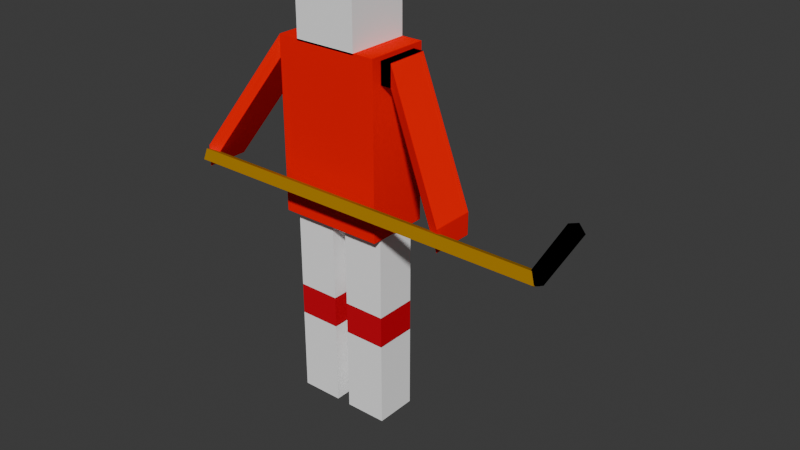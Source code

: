 # Source: player.blend  (saved by Blender 4.3.34; exported with 4.5.12 LTS)
import bpy
from mathutils import Matrix  # noqa: F401  (used for matrix-valued properties, if any)

bpy.ops.wm.read_factory_settings(use_empty=True)
scene = bpy.context.scene
scene.name = 'Scene'

# ---- collections
col_collection = bpy.data.collections.new('Collection'); scene.collection.children.link(col_collection)

# ---- materials (node trees are filled in below, after node groups)
mat_red = bpy.data.materials.new('Red')
mat_red.diffuse_color = (1.0, 0.0, 0.0, 1.0)
mat_white = bpy.data.materials.new('White')
mat_white.diffuse_color = (1.0, 1.0, 1.0, 1.0)
mat_brown = bpy.data.materials.new('Brown')
mat_brown.diffuse_color = (0.4, 0.2, 0.0, 1.0)
mat_white_001 = bpy.data.materials.new('White.001')
mat_white_001.diffuse_color = (1.0, 1.0, 1.0, 1.0)
mat_red_001 = bpy.data.materials.new('Red.001')
mat_red_001.diffuse_color = (0.6172, 0.005605, 0.01938, 1.0)
mat_red_002 = bpy.data.materials.new('Red.002')
mat_red_002.diffuse_color = (0.6172, 0.005605, 0.01938, 1.0)
mat_white_002 = bpy.data.materials.new('White.002')
mat_white_002.diffuse_color = (1.0, 1.0, 1.0, 1.0)
mat_red_003 = bpy.data.materials.new('Red.003')
mat_red_003.diffuse_color = (1.0, 0.0, 0.0, 1.0)
mat_red_004 = bpy.data.materials.new('Red.004')
mat_red_004.diffuse_color = (1.0, 0.0, 0.0, 1.0)
mat_red_006 = bpy.data.materials.new('Red.006')
mat_red_006.diffuse_color = (1.0, 0.0, 0.0, 1.0)
mat_black = bpy.data.materials.new('Black')
mat_black.diffuse_color = (0.0, 0.0, 0.0, 1.0)

# ---- material node trees

# ---- world
world_world = bpy.data.worlds.new('World'); scene.world = world_world
world_world.use_nodes = True; world_world.node_tree.nodes.clear()
_N = world_world.node_tree.nodes; _L = world_world.node_tree.links
n0 = _N.new('ShaderNodeOutputWorld'); n0.name = 'World Output'; n0.location = (300, 300)
n1 = _N.new('ShaderNodeBackground'); n1.name = 'Background'; n1.location = (10, 300)
n1.inputs[0].default_value = (0.05088, 0.05088, 0.05088, 1.0)
_L.new(n1.outputs[0], n0.inputs[0])
n0.is_active_output = True
world_world.color = (0.05088, 0.05088, 0.05088)
world_world.sun_shadow_jitter_overblur = 0.0

# ---- meshes
me_cube_002 = bpy.data.meshes.new('Cube.002')
me_cube_002.from_pydata([(-0.5, -0.5, -0.5), (-0.5, -0.5, 0.5), (-0.5, 0.5, -0.5), (-0.5, 0.5, 0.5), (0.5, -0.5, -0.5), (0.5, -0.5, 0.5), (0.5, 0.5, -0.5), (0.5, 0.5, 0.5)], [], [(0, 1, 3, 2), (2, 3, 7, 6), (6, 7, 5, 4), (4, 5, 1, 0), (2, 6, 4, 0), (7, 3, 1, 5)])
_uv = me_cube_002.uv_layers.new(name='UVMap')
_uv.uv.foreach_set('vector', [0.375, 0.0, 0.625, 0.0, 0.625, 0.25, 0.375, 0.25, 0.375, 0.25, 0.625, 0.25, 0.625, 0.5, 0.375, 0.5, 0.375, 0.5, 0.625, 0.5, 0.625, 0.75, 0.375, 0.75, 0.375, 0.75, 0.625, 0.75, 0.625, 1.0, 0.375, 1.0, 0.125, 0.5, 0.375, 0.5, 0.375, 0.75, 0.125, 0.75, 0.625, 0.5, 0.875, 0.5, 0.875, 0.75, 0.625, 0.75])
me_cube_002.materials.append(mat_red)
me_cube_002.update()
me_cube_003 = bpy.data.meshes.new('Cube.003')
me_cube_003.from_pydata([(-0.25, -0.25, -0.25), (-0.25, -0.25, 0.25), (-0.25, 0.25, -0.25), (-0.25, 0.25, 0.25), (0.25, -0.25, -0.25), (0.25, -0.25, 0.25), (0.25, 0.25, -0.25), (0.25, 0.25, 0.25)], [], [(0, 1, 3, 2), (2, 3, 7, 6), (6, 7, 5, 4), (4, 5, 1, 0), (2, 6, 4, 0), (7, 3, 1, 5)])
_uv = me_cube_003.uv_layers.new(name='UVMap')
_uv.uv.foreach_set('vector', [0.375, 0.0, 0.625, 0.0, 0.625, 0.25, 0.375, 0.25, 0.375, 0.25, 0.625, 0.25, 0.625, 0.5, 0.375, 0.5, 0.375, 0.5, 0.625, 0.5, 0.625, 0.75, 0.375, 0.75, 0.375, 0.75, 0.625, 0.75, 0.625, 1.0, 0.375, 1.0, 0.125, 0.5, 0.375, 0.5, 0.375, 0.75, 0.125, 0.75, 0.625, 0.5, 0.875, 0.5, 0.875, 0.75, 0.625, 0.75])
me_cube_003.materials.append(mat_white)
me_cube_003.update()
me_cube_006 = bpy.data.meshes.new('Cube.006')
me_cube_006.from_pydata([(-0.1, -0.1, -0.1), (-0.1, -0.1, 0.1), (-0.1, 0.1, -0.1), (-0.1, 0.1, 0.1), (0.1, -0.1, -0.1), (0.1, -0.1, 0.1), (0.1, 0.1, -0.1), (0.1, 0.1, 0.1)], [], [(0, 1, 3, 2), (2, 3, 7, 6), (6, 7, 5, 4), (4, 5, 1, 0), (2, 6, 4, 0), (7, 3, 1, 5)])
_uv = me_cube_006.uv_layers.new(name='UVMap')
_uv.uv.foreach_set('vector', [0.375, 0.0, 0.625, 0.0, 0.625, 0.25, 0.375, 0.25, 0.375, 0.25, 0.625, 0.25, 0.625, 0.5, 0.375, 0.5, 0.375, 0.5, 0.625, 0.5, 0.625, 0.75, 0.375, 0.75, 0.375, 0.75, 0.625, 0.75, 0.625, 1.0, 0.375, 1.0, 0.125, 0.5, 0.375, 0.5, 0.375, 0.75, 0.125, 0.75, 0.625, 0.5, 0.875, 0.5, 0.875, 0.75, 0.625, 0.75])
me_cube_006.materials.append(mat_white)
me_cube_006.update()
me_cube_007 = bpy.data.meshes.new('Cube.007')
me_cube_007.from_pydata([(-0.1, -0.1, -0.1), (-0.1, -0.1, 0.1), (-0.1, 0.1, -0.1), (-0.1, 0.1, 0.1), (0.1, -0.1, -0.1), (0.1, -0.1, 0.1), (0.1, 0.1, -0.1), (0.1, 0.1, 0.1)], [], [(0, 1, 3, 2), (2, 3, 7, 6), (6, 7, 5, 4), (4, 5, 1, 0), (2, 6, 4, 0), (7, 3, 1, 5)])
_uv = me_cube_007.uv_layers.new(name='UVMap')
_uv.uv.foreach_set('vector', [0.375, 0.0, 0.625, 0.0, 0.625, 0.25, 0.375, 0.25, 0.375, 0.25, 0.625, 0.25, 0.625, 0.5, 0.375, 0.5, 0.375, 0.5, 0.625, 0.5, 0.625, 0.75, 0.375, 0.75, 0.375, 0.75, 0.625, 0.75, 0.625, 1.0, 0.375, 1.0, 0.125, 0.5, 0.375, 0.5, 0.375, 0.75, 0.125, 0.75, 0.625, 0.5, 0.875, 0.5, 0.875, 0.75, 0.625, 0.75])
me_cube_007.materials.append(mat_white)
me_cube_007.update()
me_stick_shaft = bpy.data.meshes.new('stick shaft')
me_stick_shaft.from_pydata([(-0.5, -0.5, -0.5), (-0.5, -0.5, 0.5), (-0.5, 0.5, -0.5), (-0.5, 0.5, 0.5), (0.5, -0.5, -0.5), (0.5, -0.5, 0.5), (0.5, 0.5, -0.5), (0.5, 0.5, 0.5)], [], [(0, 1, 3, 2), (2, 3, 7, 6), (6, 7, 5, 4), (4, 5, 1, 0), (2, 6, 4, 0), (7, 3, 1, 5)])
_uv = me_stick_shaft.uv_layers.new(name='UVMap')
_uv.uv.foreach_set('vector', [0.375, 0.0, 0.625, 0.0, 0.625, 0.25, 0.375, 0.25, 0.375, 0.25, 0.625, 0.25, 0.625, 0.5, 0.375, 0.5, 0.375, 0.5, 0.625, 0.5, 0.625, 0.75, 0.375, 0.75, 0.375, 0.75, 0.625, 0.75, 0.625, 1.0, 0.375, 1.0, 0.125, 0.5, 0.375, 0.5, 0.375, 0.75, 0.125, 0.75, 0.625, 0.5, 0.875, 0.5, 0.875, 0.75, 0.625, 0.75])
me_stick_shaft.materials.append(mat_brown)
me_stick_shaft.update()
me_cube_009 = bpy.data.meshes.new('Cube.009')
me_cube_009.from_pydata([(-0.1, -0.1, -0.1), (-0.1, -0.1, 0.1), (-0.1, 0.1, -0.1), (-0.1, 0.1, 0.1), (0.1, -0.1, -0.1), (0.1, -0.1, 0.1), (0.1, 0.1, -0.1), (0.1, 0.1, 0.1)], [], [(0, 1, 3, 2), (2, 3, 7, 6), (6, 7, 5, 4), (4, 5, 1, 0), (2, 6, 4, 0), (7, 3, 1, 5)])
_uv = me_cube_009.uv_layers.new(name='UVMap')
_uv.uv.foreach_set('vector', [0.375, 0.0, 0.625, 0.0, 0.625, 0.25, 0.375, 0.25, 0.375, 0.25, 0.625, 0.25, 0.625, 0.5, 0.375, 0.5, 0.375, 0.5, 0.625, 0.5, 0.625, 0.75, 0.375, 0.75, 0.375, 0.75, 0.625, 0.75, 0.625, 1.0, 0.375, 1.0, 0.125, 0.5, 0.375, 0.5, 0.375, 0.75, 0.125, 0.75, 0.625, 0.5, 0.875, 0.5, 0.875, 0.75, 0.625, 0.75])
me_cube_009.materials.append(mat_white_001)
me_cube_009.update()
me_cube_010 = bpy.data.meshes.new('Cube.010')
me_cube_010.from_pydata([(-0.1, -0.1, -0.1), (-0.1, -0.1, 0.1), (-0.1, 0.1, -0.1), (-0.1, 0.1, 0.1), (0.1, -0.1, -0.1), (0.1, -0.1, 0.1), (0.1, 0.1, -0.1), (0.1, 0.1, 0.1)], [], [(0, 1, 3, 2), (2, 3, 7, 6), (6, 7, 5, 4), (4, 5, 1, 0), (2, 6, 4, 0), (7, 3, 1, 5)])
_uv = me_cube_010.uv_layers.new(name='UVMap')
_uv.uv.foreach_set('vector', [0.375, 0.0, 0.625, 0.0, 0.625, 0.25, 0.375, 0.25, 0.375, 0.25, 0.625, 0.25, 0.625, 0.5, 0.375, 0.5, 0.375, 0.5, 0.625, 0.5, 0.625, 0.75, 0.375, 0.75, 0.375, 0.75, 0.625, 0.75, 0.625, 1.0, 0.375, 1.0, 0.125, 0.5, 0.375, 0.5, 0.375, 0.75, 0.125, 0.75, 0.625, 0.5, 0.875, 0.5, 0.875, 0.75, 0.625, 0.75])
me_cube_010.materials.append(mat_red_001)
me_cube_010.update()
me_cube_008 = bpy.data.meshes.new('Cube.008')
me_cube_008.from_pydata([(-0.1, -0.1, -0.1), (-0.1, -0.1, 0.1), (-0.1, 0.1, -0.1), (-0.1, 0.1, 0.1), (0.1, -0.1, -0.1), (0.1, -0.1, 0.1), (0.1, 0.1, -0.1), (0.1, 0.1, 0.1)], [], [(0, 1, 3, 2), (2, 3, 7, 6), (6, 7, 5, 4), (4, 5, 1, 0), (2, 6, 4, 0), (7, 3, 1, 5)])
_uv = me_cube_008.uv_layers.new(name='UVMap')
_uv.uv.foreach_set('vector', [0.375, 0.0, 0.625, 0.0, 0.625, 0.25, 0.375, 0.25, 0.375, 0.25, 0.625, 0.25, 0.625, 0.5, 0.375, 0.5, 0.375, 0.5, 0.625, 0.5, 0.625, 0.75, 0.375, 0.75, 0.375, 0.75, 0.625, 0.75, 0.625, 1.0, 0.375, 1.0, 0.125, 0.5, 0.375, 0.5, 0.375, 0.75, 0.125, 0.75, 0.625, 0.5, 0.875, 0.5, 0.875, 0.75, 0.625, 0.75])
me_cube_008.materials.append(mat_red_002)
me_cube_008.update()
me_cube_012 = bpy.data.meshes.new('Cube.012')
me_cube_012.from_pydata([(-0.1, -0.1, -0.1), (-0.1, -0.1, 0.1), (-0.1, 0.1, -0.1), (-0.1, 0.1, 0.1), (0.1, -0.1, -0.1), (0.1, -0.1, 0.1), (0.1, 0.1, -0.1), (0.1, 0.1, 0.1)], [], [(0, 1, 3, 2), (2, 3, 7, 6), (6, 7, 5, 4), (4, 5, 1, 0), (2, 6, 4, 0), (7, 3, 1, 5)])
_uv = me_cube_012.uv_layers.new(name='UVMap')
_uv.uv.foreach_set('vector', [0.375, 0.0, 0.625, 0.0, 0.625, 0.25, 0.375, 0.25, 0.375, 0.25, 0.625, 0.25, 0.625, 0.5, 0.375, 0.5, 0.375, 0.5, 0.625, 0.5, 0.625, 0.75, 0.375, 0.75, 0.375, 0.75, 0.625, 0.75, 0.625, 1.0, 0.375, 1.0, 0.125, 0.5, 0.375, 0.5, 0.375, 0.75, 0.125, 0.75, 0.625, 0.5, 0.875, 0.5, 0.875, 0.75, 0.625, 0.75])
me_cube_012.materials.append(mat_white_002)
me_cube_012.update()
me_cube_014 = bpy.data.meshes.new('Cube.014')
me_cube_014.from_pydata([(-0.1, -0.1, -0.1), (-0.1, -0.1, 0.1), (-0.1, 0.1, -0.1), (-0.1, 0.1, 0.1), (0.1, -0.1, -0.1), (0.1, -0.1, 0.1), (0.1, 0.1, -0.1), (0.1, 0.1, 0.1), (1.245, -0.238, -1.199), (1.245, -0.238, -0.9986), (1.245, -0.03802, -1.199), (1.245, -0.03802, -0.9986)], [], [(0, 1, 3, 2), (2, 3, 7, 6), (5, 4, 8, 9), (4, 5, 1, 0), (2, 6, 4, 0), (7, 3, 1, 5), (10, 11, 9, 8), (4, 6, 10, 8), (7, 5, 9, 11), (6, 7, 11, 10)])
_uv = me_cube_014.uv_layers.new(name='UVMap')
_uv.uv.foreach_set('vector', [0.375, 0.0, 0.625, 0.0, 0.625, 0.25, 0.375, 0.25, 0.375, 0.25, 0.625, 0.25, 0.625, 0.5, 0.375, 0.5, 0.625, 0.75, 0.375, 0.75, 0.375, 0.75, 0.625, 0.75, 0.375, 0.75, 0.625, 0.75, 0.625, 1.0, 0.375, 1.0, 0.125, 0.5, 0.375, 0.5, 0.375, 0.75, 0.125, 0.75, 0.625, 0.5, 0.875, 0.5, 0.875, 0.75, 0.625, 0.75, 0.375, 0.5, 0.625, 0.5, 0.625, 0.75, 0.375, 0.75, 0.375, 0.75, 0.375, 0.5, 0.375, 0.5, 0.375, 0.75, 0.625, 0.5, 0.625, 0.75, 0.625, 0.75, 0.625, 0.5, 0.375, 0.5, 0.625, 0.5, 0.625, 0.5, 0.375, 0.5])
me_cube_014.materials.append(mat_red_003)
me_cube_014.update()
me_cube_015 = bpy.data.meshes.new('Cube.015')
me_cube_015.from_pydata([(-0.1, -0.1, -0.1), (-0.1, -0.1, 0.1), (-0.1, 0.1, -0.1), (-0.1, 0.1, 0.1), (0.1, -0.1, -0.1), (0.1, -0.1, 0.1), (0.1, 0.1, -0.1), (0.1, 0.1, 0.1)], [], [(0, 1, 3, 2), (2, 3, 7, 6), (6, 7, 5, 4), (4, 5, 1, 0), (2, 6, 4, 0), (7, 3, 1, 5)])
_uv = me_cube_015.uv_layers.new(name='UVMap')
_uv.uv.foreach_set('vector', [0.375, 0.0, 0.625, 0.0, 0.625, 0.25, 0.375, 0.25, 0.375, 0.25, 0.625, 0.25, 0.625, 0.5, 0.375, 0.5, 0.375, 0.5, 0.625, 0.5, 0.625, 0.75, 0.375, 0.75, 0.375, 0.75, 0.625, 0.75, 0.625, 1.0, 0.375, 1.0, 0.125, 0.5, 0.375, 0.5, 0.375, 0.75, 0.125, 0.75, 0.625, 0.5, 0.875, 0.5, 0.875, 0.75, 0.625, 0.75])
me_cube_015.materials.append(mat_red_004)
me_cube_015.update()
me_cube_017 = bpy.data.meshes.new('Cube.017')
me_cube_017.from_pydata([(-0.1, -0.1, -0.1), (-0.1, -0.1, 0.1), (-0.1, 0.1, -0.1), (-0.1, 0.1, 0.1), (0.1, -0.1, -0.1), (0.1, -0.1, 0.1), (0.1, 0.1, -0.1), (0.1, 0.1, 0.1), (1.245, -0.238, -1.199), (1.245, -0.238, -0.9986), (1.245, -0.03802, -1.199), (1.245, -0.03802, -0.9986)], [], [(0, 1, 3, 2), (2, 3, 7, 6), (5, 4, 8, 9), (4, 5, 1, 0), (2, 6, 4, 0), (7, 3, 1, 5), (10, 11, 9, 8), (4, 6, 10, 8), (7, 5, 9, 11), (6, 7, 11, 10)])
_uv = me_cube_017.uv_layers.new(name='UVMap')
_uv.uv.foreach_set('vector', [0.375, 0.0, 0.625, 0.0, 0.625, 0.25, 0.375, 0.25, 0.375, 0.25, 0.625, 0.25, 0.625, 0.5, 0.375, 0.5, 0.625, 0.75, 0.375, 0.75, 0.375, 0.75, 0.625, 0.75, 0.375, 0.75, 0.625, 0.75, 0.625, 1.0, 0.375, 1.0, 0.125, 0.5, 0.375, 0.5, 0.375, 0.75, 0.125, 0.75, 0.625, 0.5, 0.875, 0.5, 0.875, 0.75, 0.625, 0.75, 0.375, 0.5, 0.625, 0.5, 0.625, 0.75, 0.375, 0.75, 0.375, 0.75, 0.375, 0.5, 0.375, 0.5, 0.375, 0.75, 0.625, 0.5, 0.625, 0.75, 0.625, 0.75, 0.625, 0.5, 0.375, 0.5, 0.625, 0.5, 0.625, 0.5, 0.375, 0.5])
me_cube_017.materials.append(mat_red_006)
me_cube_017.update()
me_stick_shaft_001 = bpy.data.meshes.new('stick shaft.001')
me_stick_shaft_001.from_pydata([(-0.5, -0.5, -0.5), (-0.5, -0.5, 0.5), (-0.5, 0.5, -0.5), (-0.5, 0.5, 0.5), (0.5, -0.5, -0.5), (0.5, -0.5, 0.5), (0.5, 0.5, -0.5), (0.5, 0.5, 0.5)], [], [(0, 1, 3, 2), (2, 3, 7, 6), (6, 7, 5, 4), (4, 5, 1, 0), (2, 6, 4, 0), (7, 3, 1, 5)])
_uv = me_stick_shaft_001.uv_layers.new(name='UVMap')
_uv.uv.foreach_set('vector', [0.375, 0.0, 0.625, 0.0, 0.625, 0.25, 0.375, 0.25, 0.375, 0.25, 0.625, 0.25, 0.625, 0.5, 0.375, 0.5, 0.375, 0.5, 0.625, 0.5, 0.625, 0.75, 0.375, 0.75, 0.375, 0.75, 0.625, 0.75, 0.625, 1.0, 0.375, 1.0, 0.125, 0.5, 0.375, 0.5, 0.375, 0.75, 0.125, 0.75, 0.625, 0.5, 0.875, 0.5, 0.875, 0.75, 0.625, 0.75])
me_stick_shaft_001.materials.append(mat_black)
me_stick_shaft_001.update()

# ---- objects
ob_torso = bpy.data.objects.new('torso', me_cube_002)
ob_head = bpy.data.objects.new('head', me_cube_003)
ob_right_femur = bpy.data.objects.new('right femur', me_cube_006)
ob_left_femur = bpy.data.objects.new('left femur', me_cube_007)
ob_stick_shaft = bpy.data.objects.new('stick shaft', me_stick_shaft)
ob_left_tibia = bpy.data.objects.new('left tibia', me_cube_009)
ob_left_kneecap = bpy.data.objects.new('left kneecap', me_cube_010)
ob_right_kneecap = bpy.data.objects.new('right kneecap', me_cube_008)
ob_right_tibia = bpy.data.objects.new('right tibia', me_cube_012)
ob_left_arm = bpy.data.objects.new('left arm', me_cube_014)
ob_left_shoulder = bpy.data.objects.new('left shoulder', me_cube_015)
ob_right_arm = bpy.data.objects.new('right arm', me_cube_017)
ob_stick_blade = bpy.data.objects.new('stick blade', me_stick_shaft_001)

# ---- transforms, parenting, visibility, modifiers, constraints
ob_torso.location = (0.0, 0.0, 1.5)
ob_torso.scale = (0.5, 0.3, 0.8)
ob_head.location = (0.0, 0.0, 2.043)
ob_head.scale = (0.6, 0.6, 0.6)
ob_right_femur.location = (-0.1311, 0.0, 0.908)
ob_right_femur.scale = (1.0, 1.0, 2.0)
ob_left_femur.location = (0.1389, 0.0, 0.908)
ob_left_femur.scale = (1.0, 1.0, 2.0)
ob_stick_shaft.location = (0.2357, -0.2444, 1.289)
ob_stick_shaft.rotation_euler = (1.571, 0.4167, 1.571)
ob_stick_shaft.scale = (0.05, 0.05, 1.75)
ob_left_tibia.location = (0.1389, 0.0, 0.3604)
ob_left_tibia.scale = (1.0, 1.0, 2.0)
ob_left_kneecap.location = (0.1389, 0.0, 0.6339)
ob_left_kneecap.scale = (1.0, 1.0, 0.75)
ob_right_kneecap.location = (-0.1311, 0.0, 0.6339)
ob_right_kneecap.scale = (1.0, 1.0, 0.75)
ob_right_tibia.location = (-0.1311, 0.0, 0.3604)
ob_right_tibia.scale = (1.0, 1.0, 2.0)
ob_left_arm.location = (0.2692, 0.0, 1.83)
ob_left_arm.scale = (0.3, 1.0, 0.5)
ob_left_shoulder.location = (0.2692, 0.0, 1.83)
ob_left_shoulder.scale = (0.3, 1.0, 0.5)
ob_right_arm.location = (-0.2692, 0.0, 1.83)
ob_right_arm.scale = (-0.3, 1.0, 0.5)
ob_stick_blade.location = (1.171, -0.2423, 1.408)
ob_stick_blade.rotation_euler = (0.4931, 0.2065, 1.206)
ob_stick_blade.scale = (0.05, 0.05, 0.3)

# ---- collection membership
col_collection.objects.link(ob_torso)
col_collection.objects.link(ob_head)
col_collection.objects.link(ob_right_femur)
col_collection.objects.link(ob_left_femur)
col_collection.objects.link(ob_stick_shaft)
col_collection.objects.link(ob_left_tibia)
col_collection.objects.link(ob_left_kneecap)
col_collection.objects.link(ob_right_kneecap)
col_collection.objects.link(ob_right_tibia)
col_collection.objects.link(ob_left_arm)
col_collection.objects.link(ob_left_shoulder)
col_collection.objects.link(ob_right_arm)
col_collection.objects.link(ob_stick_blade)

# ---- scene / render settings (as saved in the file)
scene.frame_start = 1; scene.frame_end = 250; scene.frame_set(1)
scene.render.engine = 'BLENDER_EEVEE_NEXT'
bpy.context.view_layer.update()

# ---- added for rendering (the .blend has no active camera and no usable light): camera, sun
cam_auto = bpy.data.cameras.new('AutoCamera')
cam_auto.lens = 50.0
cam_auto.sensor_width = 36.0
cam_auto.clip_end = 1000.0
ob_auto_camera = bpy.data.objects.new('AutoCamera', cam_auto)
scene.collection.objects.link(ob_auto_camera)
ob_auto_camera.location = (2.93158, -3.20217, 3.26891)
ob_auto_camera.rotation_euler = (1.09748, -7.21219e-08, 0.694738)
scene.camera = ob_auto_camera
light_auto_sun = bpy.data.lights.new('AutoSun', 'SUN')
light_auto_sun.energy = 3.0
light_auto_sun.angle = 0.0523599
ob_auto_sun = bpy.data.objects.new('AutoSun', light_auto_sun)
scene.collection.objects.link(ob_auto_sun)
ob_auto_sun.rotation_euler = (0.872665, 0.174533, 0.523599)
bpy.context.view_layer.update()
